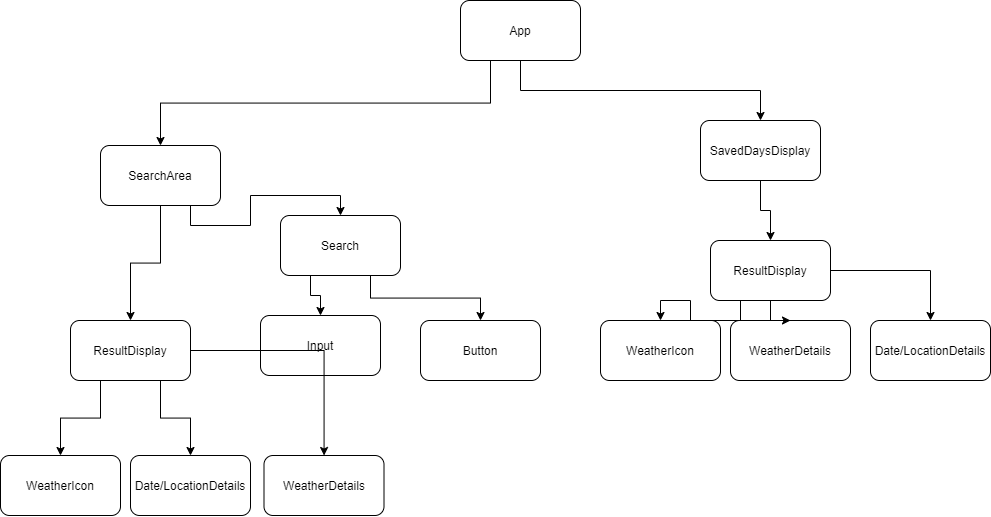

The diagram above was exported from draw.io. Its source (the exported page's mxGraphModel, read from the mxfile embedded in the PNG):
<mxGraphModel dx="499" dy="709" grid="1" gridSize="10" guides="1" tooltips="1" connect="1" arrows="1" fold="1" page="1" pageScale="1" pageWidth="827" pageHeight="1169" math="0" shadow="0">
  <root>
    <mxCell id="0" />
    <mxCell id="1" parent="0" />
    <mxCell id="2" value="Input" style="rounded=1;whiteSpace=wrap;html=1;" parent="1" vertex="1">
      <mxGeometry x="280" y="385" width="120" height="60" as="geometry" />
    </mxCell>
    <mxCell id="3" value="Button" style="rounded=1;whiteSpace=wrap;html=1;" parent="1" vertex="1">
      <mxGeometry x="440" y="390" width="120" height="60" as="geometry" />
    </mxCell>
    <mxCell id="9" style="edgeStyle=orthogonalEdgeStyle;rounded=0;orthogonalLoop=1;jettySize=auto;html=1;exitX=0.25;exitY=1;exitDx=0;exitDy=0;" parent="1" source="4" target="6" edge="1">
      <mxGeometry relative="1" as="geometry" />
    </mxCell>
    <mxCell id="22" style="edgeStyle=orthogonalEdgeStyle;rounded=0;orthogonalLoop=1;jettySize=auto;html=1;exitX=1;exitY=0.5;exitDx=0;exitDy=0;" parent="1" source="4" target="8" edge="1">
      <mxGeometry relative="1" as="geometry" />
    </mxCell>
    <mxCell id="23" style="edgeStyle=orthogonalEdgeStyle;rounded=0;orthogonalLoop=1;jettySize=auto;html=1;exitX=0.75;exitY=1;exitDx=0;exitDy=0;" parent="1" source="4" target="7" edge="1">
      <mxGeometry relative="1" as="geometry" />
    </mxCell>
    <mxCell id="4" value="ResultDisplay" style="rounded=1;whiteSpace=wrap;html=1;" parent="1" vertex="1">
      <mxGeometry x="90" y="390" width="120" height="60" as="geometry" />
    </mxCell>
    <mxCell id="31" style="edgeStyle=orthogonalEdgeStyle;rounded=0;orthogonalLoop=1;jettySize=auto;html=1;exitX=0.5;exitY=1;exitDx=0;exitDy=0;" parent="1" source="5" target="30" edge="1">
      <mxGeometry relative="1" as="geometry" />
    </mxCell>
    <mxCell id="5" value="SavedDaysDisplay" style="rounded=1;whiteSpace=wrap;html=1;" parent="1" vertex="1">
      <mxGeometry x="720" y="190" width="120" height="60" as="geometry" />
    </mxCell>
    <mxCell id="6" value="WeatherIcon" style="rounded=1;whiteSpace=wrap;html=1;" parent="1" vertex="1">
      <mxGeometry x="20" y="525" width="120" height="60" as="geometry" />
    </mxCell>
    <mxCell id="7" value="Date/LocationDetails" style="rounded=1;whiteSpace=wrap;html=1;" parent="1" vertex="1">
      <mxGeometry x="150" y="525" width="120" height="60" as="geometry" />
    </mxCell>
    <mxCell id="8" value="WeatherDetails" style="rounded=1;whiteSpace=wrap;html=1;" parent="1" vertex="1">
      <mxGeometry x="283.5" y="525" width="120" height="60" as="geometry" />
    </mxCell>
    <mxCell id="19" style="edgeStyle=orthogonalEdgeStyle;rounded=0;orthogonalLoop=1;jettySize=auto;html=1;exitX=0.75;exitY=1;exitDx=0;exitDy=0;" parent="1" source="12" target="14" edge="1">
      <mxGeometry relative="1" as="geometry" />
    </mxCell>
    <mxCell id="21" style="edgeStyle=orthogonalEdgeStyle;rounded=0;orthogonalLoop=1;jettySize=auto;html=1;exitX=0.5;exitY=1;exitDx=0;exitDy=0;" parent="1" source="12" target="4" edge="1">
      <mxGeometry relative="1" as="geometry" />
    </mxCell>
    <mxCell id="12" value="SearchArea" style="rounded=1;whiteSpace=wrap;html=1;" parent="1" vertex="1">
      <mxGeometry x="120" y="215" width="120" height="60" as="geometry" />
    </mxCell>
    <mxCell id="15" style="edgeStyle=orthogonalEdgeStyle;rounded=0;orthogonalLoop=1;jettySize=auto;html=1;exitX=0.25;exitY=1;exitDx=0;exitDy=0;entryX=0.5;entryY=0;entryDx=0;entryDy=0;" parent="1" source="14" target="2" edge="1">
      <mxGeometry relative="1" as="geometry" />
    </mxCell>
    <mxCell id="20" style="edgeStyle=orthogonalEdgeStyle;rounded=0;orthogonalLoop=1;jettySize=auto;html=1;exitX=0.75;exitY=1;exitDx=0;exitDy=0;" parent="1" source="14" target="3" edge="1">
      <mxGeometry relative="1" as="geometry" />
    </mxCell>
    <mxCell id="14" value="Search" style="rounded=1;whiteSpace=wrap;html=1;" parent="1" vertex="1">
      <mxGeometry x="300" y="285" width="120" height="60" as="geometry" />
    </mxCell>
    <mxCell id="27" value="WeatherIcon" style="rounded=1;whiteSpace=wrap;html=1;" parent="1" vertex="1">
      <mxGeometry x="620" y="390" width="120" height="60" as="geometry" />
    </mxCell>
    <mxCell id="28" value="Date/LocationDetails" style="rounded=1;whiteSpace=wrap;html=1;" parent="1" vertex="1">
      <mxGeometry x="890" y="390" width="120" height="60" as="geometry" />
    </mxCell>
    <mxCell id="29" value="WeatherDetails" style="rounded=1;whiteSpace=wrap;html=1;" parent="1" vertex="1">
      <mxGeometry x="750" y="390" width="120" height="60" as="geometry" />
    </mxCell>
    <mxCell id="32" style="edgeStyle=orthogonalEdgeStyle;rounded=0;orthogonalLoop=1;jettySize=auto;html=1;exitX=0.25;exitY=1;exitDx=0;exitDy=0;" parent="1" source="30" target="27" edge="1">
      <mxGeometry relative="1" as="geometry" />
    </mxCell>
    <mxCell id="33" style="edgeStyle=orthogonalEdgeStyle;rounded=0;orthogonalLoop=1;jettySize=auto;html=1;exitX=0.5;exitY=1;exitDx=0;exitDy=0;" parent="1" source="30" target="29" edge="1">
      <mxGeometry relative="1" as="geometry" />
    </mxCell>
    <mxCell id="34" style="edgeStyle=orthogonalEdgeStyle;rounded=0;orthogonalLoop=1;jettySize=auto;html=1;exitX=1;exitY=0.5;exitDx=0;exitDy=0;" parent="1" source="30" target="28" edge="1">
      <mxGeometry relative="1" as="geometry" />
    </mxCell>
    <mxCell id="30" value="ResultDisplay" style="rounded=1;whiteSpace=wrap;html=1;" parent="1" vertex="1">
      <mxGeometry x="730" y="310" width="120" height="60" as="geometry" />
    </mxCell>
    <mxCell id="36" style="edgeStyle=orthogonalEdgeStyle;rounded=0;orthogonalLoop=1;jettySize=auto;html=1;exitX=0.5;exitY=1;exitDx=0;exitDy=0;" parent="1" source="35" target="5" edge="1">
      <mxGeometry relative="1" as="geometry" />
    </mxCell>
    <mxCell id="37" style="edgeStyle=orthogonalEdgeStyle;rounded=0;orthogonalLoop=1;jettySize=auto;html=1;exitX=0.25;exitY=1;exitDx=0;exitDy=0;" parent="1" source="35" target="12" edge="1">
      <mxGeometry relative="1" as="geometry" />
    </mxCell>
    <mxCell id="35" value="App" style="rounded=1;whiteSpace=wrap;html=1;" parent="1" vertex="1">
      <mxGeometry x="480" y="70" width="120" height="60" as="geometry" />
    </mxCell>
  </root>
</mxGraphModel>